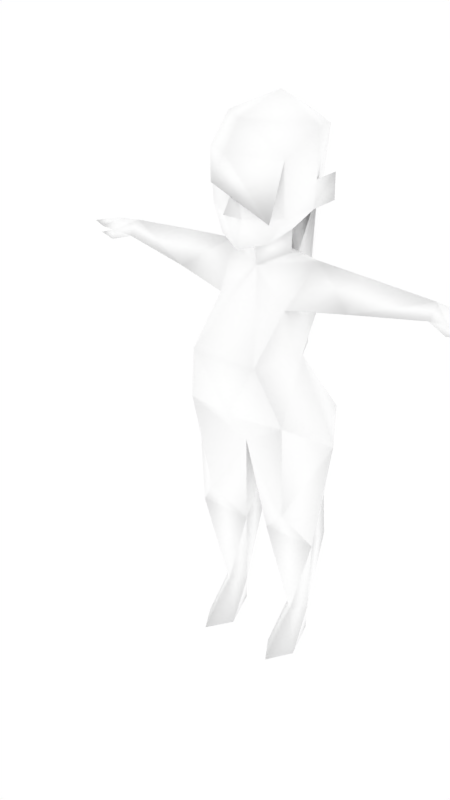 # Source: femalenpc13.blend  (saved by Blender 2.68.0; exported with 4.5.12 LTS)
import bpy
from mathutils import Matrix  # noqa: F401  (used for matrix-valued properties, if any)

bpy.ops.wm.read_factory_settings(use_empty=True)
scene = bpy.context.scene
scene.name = 'Scene'

# ---- collections
col_collection_1 = bpy.data.collections.new('Collection 1'); scene.collection.children.link(col_collection_1)
col_collection_2 = bpy.data.collections.new('Collection 2'); scene.collection.children.link(col_collection_2)
col_collection_2.hide_render = True
col_collection_2.hide_viewport = True

# ---- materials (node trees are filled in below, after node groups)
mat_npcs = bpy.data.materials.new('npcs')
mat_npcs.alpha_threshold = 0.0
mat_npcs.use_transparent_shadow = False
mat_npcs.diffuse_color = (1.0, 1.0, 1.0, 1.0)
mat_npcs.roughness = 0.5
mat_npcs.line_color = (0.0, 0.0, 0.0, 1.0)

# ---- material node trees

# ---- world
world_world = bpy.data.worlds.new('World'); scene.world = world_world
world_world.color = (1.0, 1.0, 1.0)
world_world.use_sun_shadow = False
world_world.sun_shadow_jitter_overblur = 0.0
world_world.cycles.sampling_method = 'MANUAL'
world_world.cycles.sample_map_resolution = 256

# ---- meshes
me_simplerrig = bpy.data.meshes.new('simplerrig')
me_simplerrig.from_pydata([(-0.07776, 0.02793, 1.467), (-0.1328, -0.09343, 1.701), (-0.1294, -0.08266, 1.534), (-0.07156, 0.0343, 1.391), (-0.03117, -0.1508, 1.531), (-0.1492, 0.02969, 1.54), (-0.1335, 0.1861, 0.6499), (-0.1346, 0.1106, 1.249), (-0.1218, -0.06032, 1.249), (-0.1195, 0.2445, 0.8147), (-0.2728, 0.004632, 0.8147), (-0.1528, -0.006263, 1.1), (-0.1166, -0.1952, 1.108), (-0.1783, -0.1347, 0.9032), (-0.04216, -0.02201, 0.4437), (-0.1335, 0.1726, 0.5092), (-0.2271, -0.02201, 0.4437), (-0.145, -0.0781, 0.5529), (-0.09183, 0.04657, 0.1334), (-0.1335, 0.09414, 0.1334), (-0.172, 0.04657, 0.1334), (-0.1335, -0.002138, 0.1334), (-0.1335, 0.09731, 0.0), (-0.1335, -0.1334, 0.0), (-0.07761, -0.04676, 0.0), (-0.1861, -0.04676, 0.0), (-0.3188, 0.03623, 1.379), (-0.3742, 0.1171, 1.318), (-0.3188, -0.02012, 1.276), (-0.1594, 0.04594, 1.384), (-0.5615, 0.04042, 1.36), (-0.5615, 0.07697, 1.314), (-0.5615, 0.003631, 1.314), (-0.3188, 0.1298, 1.316), (-0.6305, 0.04071, 1.352), (-0.6305, 0.09163, 1.322), (-0.6305, -0.007817, 1.322), (-0.684, 0.03312, 1.342), (-0.684, 0.07902, 1.324), (-0.684, -0.0029, 1.324), (-0.7437, 0.02361, 1.325), (-0.6283, -0.01517, 1.293), (-0.6866, -0.006353, 1.304), (-0.617, 0.01562, 1.303), (-0.08568, -0.09591, 1.454), (-0.1335, 0.1863, 0.3511), (-0.1554, 0.02969, 1.628), (-0.1265, 0.07718, 1.577), (-0.16, 0.0225, 1.781), (-0.09679, 0.1735, 1.753), (-0.1758, 0.09341, 1.558), (-0.1841, 0.08053, 1.645), (-0.05154, 0.1613, 1.256), (-0.04552, 0.1723, 1.047), (0.07776, 0.02793, 1.467), (0.1328, -0.09343, 1.701), (0.1294, -0.08266, 1.534), (0.07156, 0.0343, 1.391), (0.03117, -0.1508, 1.531), (0.1492, 0.02969, 1.54), (0.1335, 0.1861, 0.6499), (0.1346, 0.1106, 1.249), (0.1218, -0.06032, 1.249), (0.1195, 0.2445, 0.8147), (0.2728, 0.004632, 0.8147), (0.1528, -0.006263, 1.1), (0.1166, -0.1952, 1.108), (0.1783, -0.1347, 0.9032), (0.04216, -0.02201, 0.4437), (0.1335, 0.1726, 0.5092), (0.2271, -0.02201, 0.4437), (0.145, -0.0781, 0.5529), (0.09183, 0.04657, 0.1334), (0.1335, 0.09414, 0.1334), (0.172, 0.04657, 0.1334), (0.1335, -0.002138, 0.1334), (0.1335, 0.09731, 0.0), (0.1335, -0.1334, 0.0), (0.07761, -0.04676, 0.0), (0.1861, -0.04676, 0.0), (0.3188, 0.03623, 1.379), (0.3742, 0.1171, 1.318), (0.3188, -0.02012, 1.276), (0.1594, 0.04594, 1.384), (0.5615, 0.04042, 1.36), (0.5615, 0.07697, 1.314), (0.5615, 0.003631, 1.314), (0.3188, 0.1298, 1.316), (0.6305, 0.04071, 1.352), (0.6305, 0.09163, 1.322), (0.6305, -0.007817, 1.322), (0.684, 0.03312, 1.342), (0.684, 0.07902, 1.324), (0.684, -0.0029, 1.324), (0.7437, 0.02361, 1.325), (0.6283, -0.01517, 1.293), (0.6866, -0.006353, 1.304), (0.617, 0.01562, 1.303), (0.08568, -0.09591, 1.454), (0.1335, 0.1863, 0.3511), (0.1554, 0.02969, 1.628), (0.1265, 0.07718, 1.577), (0.16, 0.0225, 1.781), (0.09679, 0.1735, 1.753), (0.1758, 0.09341, 1.558), (0.1841, 0.08053, 1.645), (0.0, 0.1013, 1.1), (0.0, 0.1076, 1.479), (0.0, -0.1338, 1.429), (0.0, -0.1513, 1.725), (0.0, -0.04748, 1.42), (0.0, -0.1946, 1.548), (0.0, 0.1009, 1.383), (0.0, -0.04006, 1.355), (0.0, -0.1413, 1.632), (0.0, 0.09527, 0.7409), (0.0, -0.08073, 0.7824), (0.0, -0.1697, 0.9032), (0.0, -0.1245, 1.807), (0.0, 0.06234, 1.855), (0.0, 0.2072, 1.778), (0.0, -0.1878, 1.718), (0.05154, 0.1613, 1.256), (0.0, 0.1248, 1.256), (0.0, 0.2013, 1.256), (0.04552, 0.1723, 1.047), (0.0, 0.1409, 1.047), (0.0, 0.197, 1.047), (0.0, 0.1877, 0.9473), (0.1253, -0.1471, 1.531), (-0.06148, -0.1749, 1.626)], [], [(0, 44, 5), (2, 44, 4), (114, 4, 111), (4, 114, 2), (2, 114, 1), (114, 109, 1), (110, 108, 0), (6, 15, 10), (110, 0, 113), (112, 3, 107), (0, 3, 113), (116, 14, 115), (26, 33, 27), (106, 9, 11), (7, 106, 11), (8, 7, 11), (11, 12, 8), (6, 115, 15), (13, 10, 17), (23, 21, 25), (45, 20, 16), (19, 18, 22), (17, 116, 13), (10, 16, 17), (9, 115, 6), (6, 10, 9), (18, 21, 24), (29, 33, 26), (7, 33, 29), (28, 8, 29), (26, 28, 29), (26, 27, 30), (35, 31, 36), (27, 31, 30), (32, 30, 36), (34, 35, 38), (30, 31, 35), (35, 36, 38), (36, 34, 39), (38, 39, 40), (39, 37, 40), (37, 38, 40), (31, 43, 36), (32, 36, 41), (43, 41, 42), (36, 43, 42), (41, 36, 42), (37, 34, 38), (34, 30, 35), (34, 37, 39), (36, 39, 38), (21, 23, 24), (21, 20, 25), (3, 112, 29), (8, 113, 29), (112, 7, 29), (113, 3, 29), (32, 43, 31), (43, 32, 41), (44, 2, 5), (11, 10, 13), (19, 20, 45), (45, 15, 14), (18, 19, 45), (24, 23, 25), (14, 21, 18), (21, 16, 20), (9, 10, 11), (3, 0, 107), (15, 16, 10), (21, 14, 16), (14, 116, 17), (15, 45, 16), (18, 45, 14), (14, 17, 16), (30, 34, 36), (14, 15, 115), (108, 44, 0), (20, 19, 22), (11, 13, 12), (13, 117, 12), (116, 117, 13), (112, 106, 7), (44, 108, 4), (5, 2, 46), (5, 47, 0), (47, 107, 0), (107, 47, 123), (1, 48, 46), (48, 1, 118), (48, 118, 119), (48, 119, 49), (47, 46, 49), (47, 49, 52), (119, 120, 49), (46, 48, 49), (2, 1, 46), (118, 1, 121), (5, 46, 51), (47, 50, 51), (47, 5, 50), (46, 47, 51), (50, 5, 51), (32, 28, 30), (28, 26, 30), (7, 8, 28), (28, 33, 7), (31, 27, 28), (32, 31, 28), (33, 28, 27), (12, 113, 8), (22, 24, 25), (22, 25, 20), (22, 18, 24), (123, 52, 126), (52, 124, 127), (126, 53, 128), (53, 127, 128), (47, 52, 123), (53, 52, 127), (52, 53, 126), (49, 124, 52), (49, 120, 124), (54, 59, 98), (56, 58, 98), (114, 111, 58), (58, 56, 114), (56, 55, 114), (114, 55, 109), (110, 54, 108), (60, 64, 69), (110, 113, 54), (112, 107, 57), (54, 113, 57), (116, 115, 68), (80, 81, 87), (106, 65, 63), (61, 65, 106), (62, 65, 61), (65, 62, 66), (60, 69, 115), (67, 71, 64), (77, 79, 75), (99, 70, 74), (73, 76, 72), (71, 67, 116), (64, 71, 70), (63, 60, 115), (60, 63, 64), (72, 78, 75), (83, 80, 87), (61, 83, 87), (82, 83, 62), (80, 83, 82), (80, 84, 81), (89, 90, 85), (81, 84, 85), (86, 90, 84), (88, 92, 89), (84, 89, 85), (89, 92, 90), (90, 93, 88), (92, 94, 93), (93, 94, 91), (91, 94, 92), (85, 90, 97), (86, 95, 90), (97, 96, 95), (90, 96, 97), (95, 96, 90), (91, 92, 88), (88, 89, 84), (88, 93, 91), (90, 92, 93), (75, 78, 77), (75, 79, 74), (57, 83, 112), (62, 83, 113), (112, 83, 61), (113, 83, 57), (86, 85, 97), (97, 95, 86), (98, 59, 56), (65, 67, 64), (73, 99, 74), (99, 68, 69), (72, 99, 73), (78, 79, 77), (68, 72, 75), (75, 74, 70), (63, 65, 64), (57, 107, 54), (69, 64, 70), (75, 70, 68), (68, 71, 116), (69, 70, 99), (72, 68, 99), (68, 70, 71), (84, 90, 88), (68, 115, 69), (108, 54, 98), (74, 76, 73), (65, 66, 67), (67, 66, 117), (116, 67, 117), (112, 61, 106), (98, 58, 108), (59, 100, 56), (59, 54, 101), (101, 54, 107), (107, 123, 101), (55, 100, 102), (102, 118, 55), (102, 119, 118), (102, 103, 119), (101, 103, 100), (101, 122, 103), (119, 103, 120), (100, 103, 102), (56, 100, 55), (118, 121, 55), (59, 105, 100), (101, 105, 104), (101, 104, 59), (100, 105, 101), (104, 105, 59), (86, 84, 82), (82, 84, 80), (61, 82, 62), (82, 61, 87), (85, 82, 81), (86, 82, 85), (87, 81, 82), (66, 62, 113), (76, 79, 78), (76, 74, 79), (76, 78, 72), (123, 126, 122), (122, 127, 124), (126, 128, 125), (125, 128, 127), (101, 123, 122), (125, 127, 122), (122, 126, 125), (103, 122, 124), (103, 124, 120), (117, 66, 12), (66, 113, 12), (63, 9, 106), (63, 115, 9), (109, 129, 130), (129, 121, 130), (1, 109, 130), (55, 121, 129), (121, 1, 130), (109, 55, 129), (4, 58, 111), (108, 58, 4)])
me_simplerrig.polygons.foreach_set('use_smooth', [True] * 258)
_uv = me_simplerrig.uv_layers.new(name='UVMap')
_uv.uv.foreach_set('vector', [0.07007, 0.4656, 0.08179, 0.4646, 0.07104, 0.4744, 0.0007324, 0.4736, 0.006836, 0.4624, 0.01611, 0.4736, 0.02051, 0.4861, 0.01611, 0.4736, 0.02051, 0.4763, 0.01611, 0.4736, 0.02051, 0.4861, 0.0007324, 0.4736, 0.0007324, 0.4736, 0.02051, 0.4861, 0.0009766, 0.4956, 0.02051, 0.4861, 0.02051, 0.4993, 0.0009766, 0.4956, 0.07593, 0.4563, 0.08374, 0.4548, 0.07007, 0.4656, 0.03149, 0.4163, 0.02881, 0.4031, 0.02222, 0.426, 0.01611, 0.4443, 0.009033, 0.4495, 0.01514, 0.4395, 0.0009766, 0.4434, 0.008301, 0.4434, 0.0009766, 0.4504, 0.009033, 0.4495, 0.008301, 0.4434, 0.01514, 0.4395, 0.05371, 0.4241, 0.03857, 0.3945, 0.04199, 0.418, 0.103, 0.4817, 0.103, 0.49, 0.1079, 0.49, 0.1038, 0.396, 0.1099, 0.3757, 0.1167, 0.396, 0.1111, 0.4053, 0.1038, 0.396, 0.1167, 0.396, 0.1218, 0.4053, 0.1111, 0.4053, 0.1167, 0.396, 0.04761, 0.396, 0.05298, 0.396, 0.05225, 0.4053, 0.03149, 0.4163, 0.04199, 0.418, 0.02881, 0.4031, 0.01245, 0.4363, 0.02222, 0.426, 0.0127, 0.4038, 0.09644, 0.4299, 0.09644, 0.4409, 0.09155, 0.4333, 0.02734, 0.3887, 0.01636, 0.3757, 0.01758, 0.3945, 0.1011, 0.4451, 0.09888, 0.4424, 0.1082, 0.4409, 0.0127, 0.4038, 0.002197, 0.4243, 0.01245, 0.4363, 0.02222, 0.426, 0.01758, 0.3945, 0.0127, 0.4038, 0.03345, 0.426, 0.04199, 0.418, 0.03149, 0.4163, 0.03149, 0.4163, 0.02222, 0.426, 0.03345, 0.426, 0.09888, 0.4424, 0.09644, 0.4409, 0.1013, 0.4333, 0.08667, 0.4817, 0.103, 0.49, 0.103, 0.4817, 0.08301, 0.49, 0.103, 0.49, 0.08667, 0.4817, 0.103, 0.4722, 0.08374, 0.4722, 0.08667, 0.4817, 0.103, 0.4817, 0.103, 0.4722, 0.08667, 0.4817, 0.103, 0.4817, 0.1079, 0.49, 0.1243, 0.4817, 0.1006, 0.4595, 0.1064, 0.4624, 0.09839, 0.467, 0.1079, 0.49, 0.1243, 0.49, 0.1243, 0.4817, 0.1062, 0.4492, 0.1064, 0.4536, 0.09985, 0.4492, 0.09985, 0.4539, 0.09985, 0.4587, 0.09473, 0.4573, 0.1064, 0.4536, 0.1064, 0.4587, 0.09985, 0.4587, 0.1006, 0.4595, 0.09839, 0.467, 0.09546, 0.459, 0.09985, 0.4492, 0.09985, 0.4539, 0.09521, 0.45, 0.09546, 0.459, 0.09375, 0.4653, 0.08887, 0.4617, 0.09521, 0.45, 0.09521, 0.4536, 0.0896, 0.4524, 0.09521, 0.4536, 0.09473, 0.4573, 0.0896, 0.4524, 0.1064, 0.4624, 0.1011, 0.4675, 0.09839, 0.467, 0.1062, 0.4492, 0.09985, 0.4492, 0.09985, 0.447, 0.1011, 0.4675, 0.1006, 0.47, 0.09595, 0.4712, 0.09839, 0.467, 0.1011, 0.4675, 0.09595, 0.4712, 0.09985, 0.447, 0.09985, 0.4492, 0.09473, 0.4478, 0.09521, 0.4536, 0.09985, 0.4539, 0.09473, 0.4573, 0.09985, 0.4539, 0.1064, 0.4536, 0.09985, 0.4587, 0.09985, 0.4539, 0.09521, 0.4536, 0.09521, 0.45, 0.09839, 0.467, 0.09375, 0.4653, 0.09546, 0.459, 0.09644, 0.4409, 0.09644, 0.4299, 0.1013, 0.4333, 0.09644, 0.4409, 0.09375, 0.4424, 0.09155, 0.4333, 0.1072, 0.4167, 0.1038, 0.4138, 0.1121, 0.4146, 0.05225, 0.4053, 0.0603, 0.4119, 0.0498, 0.4146, 0.1038, 0.4138, 0.1111, 0.4053, 0.1121, 0.4146, 0.0603, 0.4119, 0.05542, 0.416, 0.0498, 0.4146, 0.1064, 0.4675, 0.1011, 0.4675, 0.1064, 0.4624, 0.1011, 0.4675, 0.1064, 0.4675, 0.1006, 0.47, 0.08179, 0.4646, 0.08228, 0.4739, 0.07104, 0.4744, 0.04761, 0.396, 0.03711, 0.3757, 0.0498, 0.3818, 0.02637, 0.3757, 0.01636, 0.3757, 0.02734, 0.3887, 0.02734, 0.3887, 0.02881, 0.4031, 0.03857, 0.3945, 0.03613, 0.3757, 0.02637, 0.3757, 0.02734, 0.3887, 0.1121, 0.4358, 0.1091, 0.4307, 0.1152, 0.4304, 0.007568, 0.3945, 0.01245, 0.3757, 0.008545, 0.3757, 0.01245, 0.3757, 0.01758, 0.3945, 0.01636, 0.3757, 0.1099, 0.3757, 0.1245, 0.3757, 0.1167, 0.396, 0.008301, 0.4434, 0.009033, 0.4495, 0.0009766, 0.4504, 0.02881, 0.4031, 0.01758, 0.3945, 0.02222, 0.426, 0.01245, 0.3757, 0.007568, 0.3945, 0.01758, 0.3945, 0.007568, 0.3945, 0.002197, 0.4243, 0.0127, 0.4038, 0.02881, 0.4031, 0.02734, 0.3887, 0.01758, 0.3945, 0.03613, 0.3757, 0.02734, 0.3887, 0.03857, 0.3945, 0.007568, 0.3945, 0.0127, 0.4038, 0.01758, 0.3945, 0.1064, 0.4536, 0.09985, 0.4539, 0.09985, 0.4492, 0.03857, 0.3945, 0.02881, 0.4031, 0.04199, 0.418, 0.08374, 0.4548, 0.08179, 0.4646, 0.07007, 0.4656, 0.09375, 0.4424, 0.0918, 0.4451, 0.08472, 0.4409, 0.04761, 0.396, 0.0498, 0.3818, 0.05298, 0.396, 0.0498, 0.3818, 0.06104, 0.3818, 0.05298, 0.396, 0.002197, 0.4243, 0.0007324, 0.4363, 0.01245, 0.4363, 0.1038, 0.4138, 0.1038, 0.396, 0.1111, 0.4053, 0.006836, 0.4624, 0.02051, 0.4592, 0.01611, 0.4736, 0.07104, 0.4744, 0.08228, 0.4739, 0.07202, 0.4802, 0.01221, 0.4553, 0.008789, 0.4587, 0.009033, 0.4495, 0.008789, 0.4587, 0.0009766, 0.4504, 0.009033, 0.4495, 0.05737, 0.4626, 0.06885, 0.4729, 0.05664, 0.4368, 0.073, 0.4827, 0.06177, 0.4868, 0.06323, 0.4724, 0.06177, 0.4868, 0.073, 0.4827, 0.07397, 0.499, 0.06177, 0.4868, 0.07397, 0.499, 0.05298, 0.4968, 0.06177, 0.4868, 0.05298, 0.4968, 0.04932, 0.4814, 0.05835, 0.467, 0.06323, 0.4724, 0.04932, 0.4814, 0.05835, 0.467, 0.04932, 0.4814, 0.04785, 0.4368, 0.05298, 0.4968, 0.0415, 0.4854, 0.04932, 0.4814, 0.06323, 0.4724, 0.06177, 0.4868, 0.04932, 0.4814, 0.08228, 0.4739, 0.08374, 0.4851, 0.07202, 0.4802, 0.07397, 0.499, 0.073, 0.4827, 0.08252, 0.4951, 0.1199, 0.4414, 0.1194, 0.4478, 0.115, 0.4487, 0.1101, 0.4434, 0.114, 0.4419, 0.115, 0.4487, 0.1101, 0.4434, 0.1101, 0.4375, 0.114, 0.4419, 0.1096, 0.4497, 0.1101, 0.4434, 0.115, 0.4487, 0.114, 0.4419, 0.1199, 0.4414, 0.115, 0.4487, 0.1243, 0.4722, 0.103, 0.4722, 0.1243, 0.4817, 0.103, 0.4722, 0.103, 0.4817, 0.1243, 0.4817, 0.08301, 0.49, 0.08374, 0.4993, 0.103, 0.4993, 0.103, 0.4993, 0.103, 0.49, 0.08301, 0.49, 0.1243, 0.49, 0.1079, 0.49, 0.103, 0.4993, 0.1243, 0.4993, 0.1243, 0.49, 0.103, 0.4993, 0.103, 0.49, 0.103, 0.4993, 0.1079, 0.49, 0.05298, 0.396, 0.0603, 0.4119, 0.05225, 0.4053, 0.1187, 0.4358, 0.1121, 0.4358, 0.1152, 0.4304, 0.08472, 0.4409, 0.09155, 0.4333, 0.09375, 0.4424, 0.1082, 0.4409, 0.09888, 0.4424, 0.1013, 0.4333, 0.06812, 0.4541, 0.07422, 0.4541, 0.06812, 0.4319, 0.07422, 0.4541, 0.06812, 0.4541, 0.06812, 0.4319, 0.08545, 0.4529, 0.07642, 0.4529, 0.08105, 0.4353, 0.07642, 0.4529, 0.08545, 0.4529, 0.08105, 0.4353, 0.06885, 0.4729, 0.06299, 0.4368, 0.05664, 0.4368, 0.07422, 0.4319, 0.07422, 0.4541, 0.06812, 0.4319, 0.07422, 0.4541, 0.07422, 0.4319, 0.06812, 0.4319, 0.04932, 0.4814, 0.0415, 0.4368, 0.04785, 0.4368, 0.04932, 0.4814, 0.0415, 0.4854, 0.0415, 0.4368, 0.07007, 0.4656, 0.07104, 0.4744, 0.08179, 0.4646, 0.04028, 0.4736, 0.0249, 0.4736, 0.03394, 0.4624, 0.02051, 0.4861, 0.02051, 0.4763, 0.0249, 0.4736, 0.0249, 0.4736, 0.04028, 0.4736, 0.02051, 0.4861, 0.04028, 0.4736, 0.04004, 0.4956, 0.02051, 0.4861, 0.02051, 0.4861, 0.04004, 0.4956, 0.02051, 0.4993, 0.07593, 0.4563, 0.07007, 0.4656, 0.08374, 0.4548, 0.03149, 0.4163, 0.02222, 0.426, 0.02881, 0.4031, 0.01611, 0.4443, 0.01514, 0.4395, 0.009033, 0.4495, 0.0009766, 0.4434, 0.0009766, 0.4504, 0.008301, 0.4434, 0.009033, 0.4495, 0.01514, 0.4395, 0.008301, 0.4434, 0.05371, 0.4241, 0.04199, 0.418, 0.03857, 0.3945, 0.103, 0.4817, 0.1079, 0.49, 0.103, 0.49, 0.1038, 0.396, 0.09106, 0.396, 0.09839, 0.3757, 0.09692, 0.4053, 0.09106, 0.396, 0.1038, 0.396, 0.08594, 0.4053, 0.09106, 0.396, 0.09692, 0.4053, 0.07251, 0.396, 0.06812, 0.4053, 0.06763, 0.396, 0.03149, 0.4163, 0.02881, 0.4031, 0.04199, 0.418, 0.01245, 0.4363, 0.0127, 0.4038, 0.02222, 0.426, 0.09644, 0.4299, 0.09155, 0.4333, 0.09644, 0.4409, 0.02734, 0.3887, 0.01758, 0.3945, 0.01636, 0.3757, 0.1011, 0.4451, 0.1082, 0.4409, 0.09888, 0.4424, 0.0127, 0.4038, 0.01245, 0.4363, 0.002197, 0.4243, 0.02222, 0.426, 0.0127, 0.4038, 0.01758, 0.3945, 0.03345, 0.426, 0.03149, 0.4163, 0.04199, 0.418, 0.03149, 0.4163, 0.03345, 0.426, 0.02222, 0.426, 0.09888, 0.4424, 0.1013, 0.4333, 0.09644, 0.4409, 0.08667, 0.4817, 0.103, 0.4817, 0.103, 0.49, 0.08301, 0.49, 0.08667, 0.4817, 0.103, 0.49, 0.103, 0.4722, 0.08667, 0.4817, 0.08374, 0.4722, 0.103, 0.4817, 0.08667, 0.4817, 0.103, 0.4722, 0.103, 0.4817, 0.1243, 0.4817, 0.1079, 0.49, 0.1006, 0.4595, 0.09839, 0.467, 0.1064, 0.4624, 0.1079, 0.49, 0.1243, 0.4817, 0.1243, 0.49, 0.1062, 0.4492, 0.09985, 0.4492, 0.1064, 0.4536, 0.09985, 0.4539, 0.09473, 0.4573, 0.09985, 0.4587, 0.1064, 0.4536, 0.09985, 0.4587, 0.1064, 0.4587, 0.1006, 0.4595, 0.09546, 0.459, 0.09839, 0.467, 0.09985, 0.4492, 0.09521, 0.45, 0.09985, 0.4539, 0.09546, 0.459, 0.08887, 0.4617, 0.09375, 0.4653, 0.09521, 0.45, 0.0896, 0.4524, 0.09521, 0.4536, 0.09521, 0.4536, 0.0896, 0.4524, 0.09473, 0.4573, 0.1064, 0.4624, 0.09839, 0.467, 0.1011, 0.4675, 0.1062, 0.4492, 0.09985, 0.447, 0.09985, 0.4492, 0.1011, 0.4675, 0.09595, 0.4712, 0.1006, 0.47, 0.09839, 0.467, 0.09595, 0.4712, 0.1011, 0.4675, 0.09985, 0.447, 0.09473, 0.4478, 0.09985, 0.4492, 0.09521, 0.4536, 0.09473, 0.4573, 0.09985, 0.4539, 0.09985, 0.4539, 0.09985, 0.4587, 0.1064, 0.4536, 0.09985, 0.4539, 0.09521, 0.45, 0.09521, 0.4536, 0.09839, 0.467, 0.09546, 0.459, 0.09375, 0.4653, 0.09644, 0.4409, 0.1013, 0.4333, 0.09644, 0.4299, 0.09644, 0.4409, 0.09155, 0.4333, 0.09375, 0.4424, 0.1003, 0.4167, 0.0957, 0.4146, 0.1038, 0.4138, 0.06812, 0.4053, 0.07031, 0.4146, 0.0603, 0.4119, 0.1038, 0.4138, 0.0957, 0.4146, 0.09692, 0.4053, 0.0603, 0.4119, 0.07031, 0.4146, 0.0647, 0.416, 0.1064, 0.4675, 0.1064, 0.4624, 0.1011, 0.4675, 0.1011, 0.4675, 0.1006, 0.47, 0.1064, 0.4675, 0.08179, 0.4646, 0.07104, 0.4744, 0.08228, 0.4739, 0.07251, 0.396, 0.07178, 0.3818, 0.08276, 0.3757, 0.02637, 0.3757, 0.02734, 0.3887, 0.01636, 0.3757, 0.02734, 0.3887, 0.03857, 0.3945, 0.02881, 0.4031, 0.03613, 0.3757, 0.02734, 0.3887, 0.02637, 0.3757, 0.1121, 0.4358, 0.1152, 0.4304, 0.1091, 0.4307, 0.007568, 0.3945, 0.008545, 0.3757, 0.01245, 0.3757, 0.01245, 0.3757, 0.01636, 0.3757, 0.01758, 0.3945, 0.09839, 0.3757, 0.09106, 0.396, 0.08325, 0.3757, 0.008301, 0.4434, 0.0009766, 0.4504, 0.009033, 0.4495, 0.02881, 0.4031, 0.02222, 0.426, 0.01758, 0.3945, 0.01245, 0.3757, 0.01758, 0.3945, 0.007568, 0.3945, 0.007568, 0.3945, 0.0127, 0.4038, 0.002197, 0.4243, 0.02881, 0.4031, 0.01758, 0.3945, 0.02734, 0.3887, 0.03613, 0.3757, 0.03857, 0.3945, 0.02734, 0.3887, 0.007568, 0.3945, 0.01758, 0.3945, 0.0127, 0.4038, 0.1064, 0.4536, 0.09985, 0.4492, 0.09985, 0.4539, 0.03857, 0.3945, 0.04199, 0.418, 0.02881, 0.4031, 0.08374, 0.4548, 0.07007, 0.4656, 0.08179, 0.4646, 0.09375, 0.4424, 0.08472, 0.4409, 0.0918, 0.4451, 0.07251, 0.396, 0.06763, 0.396, 0.07178, 0.3818, 0.07178, 0.3818, 0.06763, 0.396, 0.06104, 0.3818, 0.002197, 0.4243, 0.01245, 0.4363, 0.0007324, 0.4363, 0.1038, 0.4138, 0.09692, 0.4053, 0.1038, 0.396, 0.03394, 0.4624, 0.0249, 0.4736, 0.02051, 0.4592, 0.07104, 0.4744, 0.07202, 0.4802, 0.08228, 0.4739, 0.01221, 0.4553, 0.009033, 0.4495, 0.008789, 0.4587, 0.008789, 0.4587, 0.009033, 0.4495, 0.0009766, 0.4504, 0.05737, 0.4626, 0.05664, 0.4368, 0.06885, 0.4729, 0.073, 0.4827, 0.06323, 0.4724, 0.06177, 0.4868, 0.06177, 0.4868, 0.07397, 0.499, 0.073, 0.4827, 0.06177, 0.4868, 0.05298, 0.4968, 0.07397, 0.499, 0.06177, 0.4868, 0.04932, 0.4814, 0.05298, 0.4968, 0.05835, 0.467, 0.04932, 0.4814, 0.06323, 0.4724, 0.05835, 0.467, 0.04785, 0.4368, 0.04932, 0.4814, 0.05298, 0.4968, 0.04932, 0.4814, 0.0415, 0.4854, 0.06323, 0.4724, 0.04932, 0.4814, 0.06177, 0.4868, 0.08228, 0.4739, 0.07202, 0.4802, 0.08374, 0.4851, 0.07397, 0.499, 0.08252, 0.4951, 0.073, 0.4827, 0.1199, 0.4414, 0.115, 0.4487, 0.1194, 0.4478, 0.1101, 0.4434, 0.115, 0.4487, 0.114, 0.4419, 0.1101, 0.4434, 0.114, 0.4419, 0.1101, 0.4375, 0.1096, 0.4497, 0.115, 0.4487, 0.1101, 0.4434, 0.114, 0.4419, 0.115, 0.4487, 0.1199, 0.4414, 0.1243, 0.4722, 0.1243, 0.4817, 0.103, 0.4722, 0.103, 0.4722, 0.1243, 0.4817, 0.103, 0.4817, 0.08301, 0.49, 0.103, 0.4993, 0.08374, 0.4993, 0.103, 0.4993, 0.08301, 0.49, 0.103, 0.49, 0.1243, 0.49, 0.103, 0.4993, 0.1079, 0.49, 0.1243, 0.4993, 0.103, 0.4993, 0.1243, 0.49, 0.103, 0.49, 0.1079, 0.49, 0.103, 0.4993, 0.06763, 0.396, 0.06812, 0.4053, 0.0603, 0.4119, 0.1187, 0.4358, 0.1152, 0.4304, 0.1121, 0.4358, 0.08472, 0.4409, 0.09375, 0.4424, 0.09155, 0.4333, 0.1082, 0.4409, 0.1013, 0.4333, 0.09888, 0.4424, 0.06812, 0.4541, 0.06812, 0.4319, 0.07422, 0.4541, 0.07422, 0.4541, 0.06812, 0.4319, 0.06812, 0.4541, 0.08545, 0.4529, 0.08105, 0.4353, 0.07642, 0.4529, 0.07642, 0.4529, 0.08105, 0.4353, 0.08545, 0.4529, 0.06885, 0.4729, 0.05664, 0.4368, 0.06299, 0.4368, 0.07422, 0.4319, 0.06812, 0.4319, 0.07422, 0.4541, 0.07422, 0.4541, 0.06812, 0.4319, 0.07422, 0.4319, 0.04932, 0.4814, 0.04785, 0.4368, 0.0415, 0.4368, 0.04932, 0.4814, 0.0415, 0.4368, 0.0415, 0.4854, 0.06104, 0.3818, 0.06763, 0.396, 0.05298, 0.396, 0.06763, 0.396, 0.0603, 0.4119, 0.05298, 0.396, 0.09839, 0.3757, 0.1099, 0.3757, 0.1038, 0.396, 0.03345, 0.426, 0.04199, 0.418, 0.05127, 0.426, 0.02808, 0.4402, 0.03833, 0.4275, 0.02441, 0.4326, 0.04004, 0.4424, 0.02588, 0.4563, 0.02246, 0.4473, 0.01782, 0.439, 0.02808, 0.4402, 0.02441, 0.4326, 0.04004, 0.458, 0.02588, 0.4563, 0.04004, 0.4424, 0.02588, 0.4563, 0.01245, 0.4524, 0.02246, 0.4473, 0.02808, 0.4402, 0.03833, 0.4402, 0.03833, 0.4275, 0.01611, 0.4736, 0.0249, 0.4736, 0.02051, 0.4763, 0.02051, 0.4592, 0.0249, 0.4736, 0.01611, 0.4736])
_ca = me_simplerrig.color_attributes.new('Col', 'BYTE_COLOR', 'CORNER')
_ca.data.foreach_set('color', [1.0, 1.0, 1.0, 1.0, 1.0, 1.0, 1.0, 1.0, 1.0, 1.0, 1.0, 1.0, 1.0, 1.0, 1.0, 1.0, 1.0, 1.0, 1.0, 1.0, 1.0, 1.0, 1.0, 1.0, 1.0, 1.0, 1.0, 1.0, 1.0, 1.0, 1.0, 1.0, 1.0, 1.0, 1.0, 1.0, 1.0, 1.0, 1.0, 1.0, 1.0, 1.0, 1.0, 1.0, 1.0, 1.0, 1.0, 1.0, 1.0, 1.0, 1.0, 1.0, 1.0, 1.0, 1.0, 1.0, 1.0, 1.0, 1.0, 1.0, 1.0, 1.0, 1.0, 1.0, 1.0, 1.0, 1.0, 1.0, 1.0, 1.0, 1.0, 1.0, 1.0, 1.0, 1.0, 1.0, 1.0, 1.0, 1.0, 1.0, 1.0, 1.0, 1.0, 1.0, 1.0, 1.0, 1.0, 1.0, 1.0, 1.0, 1.0, 1.0, 1.0, 1.0, 1.0, 1.0, 1.0, 1.0, 1.0, 1.0, 1.0, 1.0, 1.0, 1.0, 1.0, 1.0, 1.0, 1.0, 1.0, 1.0, 1.0, 1.0, 1.0, 1.0, 1.0, 1.0, 1.0, 1.0, 1.0, 1.0, 1.0, 1.0, 1.0, 1.0, 1.0, 1.0, 1.0, 1.0, 1.0, 1.0, 1.0, 1.0, 1.0, 1.0, 1.0, 1.0, 1.0, 1.0, 1.0, 1.0, 1.0, 1.0, 1.0, 1.0, 1.0, 1.0, 1.0, 1.0, 1.0, 1.0, 1.0, 1.0, 1.0, 1.0, 1.0, 1.0, 1.0, 1.0, 1.0, 1.0, 1.0, 1.0, 1.0, 1.0, 1.0, 1.0, 1.0, 1.0, 1.0, 1.0, 1.0, 1.0, 1.0, 1.0, 1.0, 1.0, 1.0, 1.0, 1.0, 1.0, 1.0, 1.0, 1.0, 1.0, 1.0, 1.0, 1.0, 1.0, 1.0, 1.0, 1.0, 1.0, 1.0, 1.0, 1.0, 1.0, 1.0, 1.0, 1.0, 1.0, 1.0, 1.0, 1.0, 1.0, 1.0, 1.0, 1.0, 1.0, 1.0, 1.0, 1.0, 1.0, 1.0, 1.0, 1.0, 1.0, 1.0, 1.0, 1.0, 1.0, 1.0, 1.0, 1.0, 1.0, 1.0, 1.0, 1.0, 1.0, 1.0, 1.0, 1.0, 1.0, 1.0, 1.0, 1.0, 1.0, 1.0, 1.0, 1.0, 1.0, 1.0, 1.0, 1.0, 1.0, 1.0, 1.0, 1.0, 1.0, 1.0, 1.0, 1.0, 1.0, 1.0, 1.0, 1.0, 1.0, 1.0, 1.0, 1.0, 1.0, 1.0, 1.0, 1.0, 1.0, 1.0, 1.0, 1.0, 1.0, 1.0, 1.0, 1.0, 1.0, 1.0, 1.0, 1.0, 1.0, 1.0, 1.0, 1.0, 1.0, 1.0, 1.0, 1.0, 1.0, 1.0, 1.0, 1.0, 1.0, 1.0, 1.0, 1.0, 1.0, 1.0, 1.0, 1.0, 1.0, 1.0, 1.0, 1.0, 1.0, 1.0, 1.0, 1.0, 1.0, 1.0, 1.0, 1.0, 1.0, 1.0, 1.0, 1.0, 1.0, 1.0, 1.0, 1.0, 1.0, 1.0, 1.0, 1.0, 1.0, 1.0, 1.0, 1.0, 1.0, 1.0, 1.0, 1.0, 1.0, 1.0, 1.0, 1.0, 1.0, 1.0, 1.0, 1.0, 1.0, 1.0, 1.0, 1.0, 1.0, 1.0, 1.0, 1.0, 1.0, 1.0, 1.0, 1.0, 1.0, 1.0, 1.0, 1.0, 1.0, 1.0, 1.0, 1.0, 1.0, 1.0, 1.0, 1.0, 1.0, 1.0, 1.0, 1.0, 1.0, 1.0, 1.0, 1.0, 1.0, 1.0, 1.0, 1.0, 1.0, 1.0, 1.0, 1.0, 1.0, 1.0, 1.0, 1.0, 1.0, 1.0, 1.0, 1.0, 1.0, 1.0, 1.0, 1.0, 1.0, 1.0, 1.0, 1.0, 1.0, 1.0, 1.0, 1.0, 1.0, 1.0, 1.0, 1.0, 1.0, 1.0, 1.0, 1.0, 1.0, 1.0, 1.0, 1.0, 1.0, 1.0, 1.0, 1.0, 1.0, 1.0, 1.0, 1.0, 1.0, 1.0, 1.0, 1.0, 1.0, 1.0, 1.0, 1.0, 1.0, 1.0, 1.0, 1.0, 1.0, 1.0, 1.0, 1.0, 1.0, 1.0, 1.0, 1.0, 1.0, 1.0, 1.0, 1.0, 1.0, 1.0, 1.0, 1.0, 1.0, 1.0, 1.0, 1.0, 1.0, 1.0, 1.0, 1.0, 1.0, 1.0, 1.0, 1.0, 1.0, 1.0, 1.0, 1.0, 1.0, 1.0, 1.0, 1.0, 1.0, 1.0, 1.0, 1.0, 1.0, 1.0, 1.0, 1.0, 1.0, 1.0, 1.0, 1.0, 1.0, 1.0, 1.0, 1.0, 1.0, 1.0, 1.0, 1.0, 1.0, 1.0, 1.0, 1.0, 1.0, 1.0, 1.0, 1.0, 1.0, 1.0, 1.0, 1.0, 1.0, 1.0, 1.0, 1.0, 1.0, 1.0, 1.0, 1.0, 1.0, 1.0, 1.0, 1.0, 1.0, 1.0, 1.0, 1.0, 1.0, 1.0, 1.0, 1.0, 1.0, 1.0, 1.0, 1.0, 1.0, 1.0, 1.0, 1.0, 1.0, 1.0, 1.0, 1.0, 1.0, 1.0, 1.0, 1.0, 1.0, 1.0, 1.0, 1.0, 1.0, 1.0, 1.0, 1.0, 1.0, 1.0, 1.0, 1.0, 1.0, 1.0, 1.0, 1.0, 1.0, 1.0, 1.0, 1.0, 1.0, 1.0, 1.0, 1.0, 1.0, 1.0, 1.0, 1.0, 1.0, 1.0, 1.0, 1.0, 1.0, 1.0, 1.0, 1.0, 1.0, 1.0, 1.0, 1.0, 1.0, 1.0, 1.0, 1.0, 1.0, 1.0, 1.0, 1.0, 1.0, 1.0, 1.0, 1.0, 1.0, 1.0, 1.0, 1.0, 1.0, 1.0, 1.0, 1.0, 1.0, 1.0, 1.0, 1.0, 1.0, 1.0, 1.0, 1.0, 1.0, 1.0, 1.0, 1.0, 1.0, 1.0, 1.0, 1.0, 1.0, 1.0, 1.0, 1.0, 1.0, 1.0, 1.0, 1.0, 1.0, 1.0, 1.0, 1.0, 1.0, 1.0, 1.0, 1.0, 1.0, 1.0, 1.0, 1.0, 1.0, 1.0, 1.0, 1.0, 1.0, 1.0, 1.0, 1.0, 1.0, 1.0, 1.0, 1.0, 1.0, 1.0, 1.0, 1.0, 1.0, 1.0, 1.0, 1.0, 1.0, 1.0, 1.0, 1.0, 1.0, 1.0, 1.0, 1.0, 1.0, 1.0, 1.0, 1.0, 1.0, 1.0, 1.0, 1.0, 1.0, 1.0, 1.0, 1.0, 1.0, 1.0, 1.0, 1.0, 1.0, 1.0, 1.0, 1.0, 1.0, 1.0, 1.0, 1.0, 1.0, 1.0, 1.0, 1.0, 1.0, 1.0, 1.0, 1.0, 1.0, 1.0, 1.0, 1.0, 1.0, 1.0, 1.0, 1.0, 1.0, 1.0, 1.0, 1.0, 1.0, 1.0, 1.0, 1.0, 1.0, 1.0, 1.0, 1.0, 1.0, 1.0, 1.0, 1.0, 1.0, 1.0, 1.0, 1.0, 1.0, 1.0, 1.0, 1.0, 1.0, 1.0, 1.0, 1.0, 1.0, 1.0, 1.0, 1.0, 1.0, 1.0, 1.0, 1.0, 1.0, 1.0, 1.0, 1.0, 1.0, 1.0, 1.0, 1.0, 1.0, 1.0, 1.0, 1.0, 1.0, 1.0, 1.0, 1.0, 1.0, 1.0, 1.0, 1.0, 1.0, 1.0, 1.0, 1.0, 1.0, 1.0, 1.0, 1.0, 1.0, 1.0, 1.0, 1.0, 1.0, 1.0, 1.0, 1.0, 1.0, 1.0, 1.0, 1.0, 1.0, 1.0, 1.0, 1.0, 1.0, 1.0, 1.0, 1.0, 1.0, 1.0, 1.0, 1.0, 1.0, 1.0, 1.0, 1.0, 1.0, 1.0, 1.0, 1.0, 1.0, 1.0, 1.0, 1.0, 1.0, 1.0, 1.0, 1.0, 1.0, 1.0, 1.0, 1.0, 1.0, 1.0, 1.0, 1.0, 1.0, 1.0, 1.0, 1.0, 1.0, 1.0, 1.0, 1.0, 1.0, 1.0, 1.0, 1.0, 1.0, 1.0, 1.0, 1.0, 1.0, 1.0, 1.0, 1.0, 1.0, 1.0, 1.0, 1.0, 1.0, 1.0, 1.0, 1.0, 1.0, 1.0, 1.0, 1.0, 1.0, 1.0, 1.0, 1.0, 1.0, 1.0, 1.0, 1.0, 1.0, 1.0, 1.0, 1.0, 1.0, 1.0, 1.0, 1.0, 1.0, 1.0, 1.0, 1.0, 1.0, 1.0, 1.0, 1.0, 1.0, 1.0, 1.0, 1.0, 1.0, 1.0, 1.0, 1.0, 1.0, 1.0, 1.0, 1.0, 1.0, 1.0, 1.0, 1.0, 1.0, 1.0, 1.0, 1.0, 1.0, 1.0, 1.0, 1.0, 1.0, 1.0, 1.0, 1.0, 1.0, 1.0, 1.0, 1.0, 1.0, 1.0, 1.0, 1.0, 1.0, 1.0, 1.0, 1.0, 1.0, 1.0, 1.0, 1.0, 1.0, 1.0, 1.0, 1.0, 1.0, 1.0, 1.0, 1.0, 1.0, 1.0, 1.0, 1.0, 1.0, 1.0, 1.0, 1.0, 1.0, 1.0, 1.0, 1.0, 1.0, 1.0, 1.0, 1.0, 1.0, 1.0, 1.0, 1.0, 1.0, 1.0, 1.0, 1.0, 1.0, 1.0, 1.0, 1.0, 1.0, 1.0, 1.0, 1.0, 1.0, 1.0, 1.0, 1.0, 1.0, 1.0, 1.0, 1.0, 1.0, 1.0, 1.0, 1.0, 1.0, 1.0, 1.0, 1.0, 1.0, 1.0, 1.0, 1.0, 1.0, 1.0, 1.0, 1.0, 1.0, 1.0, 1.0, 1.0, 1.0, 1.0, 1.0, 1.0, 1.0, 1.0, 1.0, 1.0, 1.0, 1.0, 1.0, 1.0, 1.0, 1.0, 1.0, 1.0, 1.0, 1.0, 1.0, 1.0, 1.0, 1.0, 1.0, 1.0, 1.0, 1.0, 1.0, 1.0, 1.0, 1.0, 1.0, 1.0, 1.0, 1.0, 1.0, 1.0, 1.0, 1.0, 1.0, 1.0, 1.0, 1.0, 1.0, 1.0, 1.0, 1.0, 1.0, 1.0, 1.0, 1.0, 1.0, 1.0, 1.0, 1.0, 1.0, 1.0, 1.0, 1.0, 1.0, 1.0, 1.0, 1.0, 1.0, 1.0, 1.0, 1.0, 1.0, 1.0, 1.0, 1.0, 1.0, 1.0, 1.0, 1.0, 1.0, 1.0, 1.0, 1.0, 1.0, 1.0, 1.0, 1.0, 1.0, 1.0, 1.0, 1.0, 1.0, 1.0, 1.0, 1.0, 1.0, 1.0, 1.0, 1.0, 1.0, 1.0, 1.0, 1.0, 1.0, 1.0, 1.0, 1.0, 1.0, 1.0, 1.0, 1.0, 1.0, 1.0, 1.0, 1.0, 1.0, 1.0, 1.0, 1.0, 1.0, 1.0, 1.0, 1.0, 1.0, 1.0, 1.0, 1.0, 1.0, 1.0, 1.0, 1.0, 1.0, 1.0, 1.0, 1.0, 1.0, 1.0, 1.0, 1.0, 1.0, 1.0, 1.0, 1.0, 1.0, 1.0, 1.0, 1.0, 1.0, 1.0, 1.0, 1.0, 1.0, 1.0, 1.0, 1.0, 1.0, 1.0, 1.0, 1.0, 1.0, 1.0, 1.0, 1.0, 1.0, 1.0, 1.0, 1.0, 1.0, 1.0, 1.0, 1.0, 1.0, 1.0, 1.0, 1.0, 1.0, 1.0, 1.0, 1.0, 1.0, 1.0, 1.0, 1.0, 1.0, 1.0, 1.0, 1.0, 1.0, 1.0, 1.0, 1.0, 1.0, 1.0, 1.0, 1.0, 1.0, 1.0, 1.0, 1.0, 1.0, 1.0, 1.0, 1.0, 1.0, 1.0, 1.0, 1.0, 1.0, 1.0, 1.0, 1.0, 1.0, 1.0, 1.0, 1.0, 1.0, 1.0, 1.0, 1.0, 1.0, 1.0, 1.0, 1.0, 1.0, 1.0, 1.0, 1.0, 1.0, 1.0, 1.0, 1.0, 1.0, 1.0, 1.0, 1.0, 1.0, 1.0, 1.0, 1.0, 1.0, 1.0, 1.0, 1.0, 1.0, 1.0, 1.0, 1.0, 1.0, 1.0, 1.0, 1.0, 1.0, 1.0, 1.0, 1.0, 1.0, 1.0, 1.0, 1.0, 1.0, 1.0, 1.0, 1.0, 1.0, 1.0, 1.0, 1.0, 1.0, 1.0, 1.0, 1.0, 1.0, 1.0, 1.0, 1.0, 1.0, 1.0, 1.0, 1.0, 1.0, 1.0, 1.0, 1.0, 1.0, 1.0, 1.0, 1.0, 1.0, 1.0, 1.0, 1.0, 1.0, 1.0, 1.0, 1.0, 1.0, 1.0, 1.0, 1.0, 1.0, 1.0, 1.0, 1.0, 1.0, 1.0, 1.0, 1.0, 1.0, 1.0, 1.0, 1.0, 1.0, 1.0, 1.0, 1.0, 1.0, 1.0, 1.0, 1.0, 1.0, 1.0, 1.0, 1.0, 1.0, 1.0, 1.0, 1.0, 1.0, 1.0, 1.0, 1.0, 1.0, 1.0, 1.0, 1.0, 1.0, 1.0, 1.0, 1.0, 1.0, 1.0, 1.0, 1.0, 1.0, 1.0, 1.0, 1.0, 1.0, 1.0, 1.0, 1.0, 1.0, 1.0, 1.0, 1.0, 1.0, 1.0, 1.0, 1.0, 1.0, 1.0, 1.0, 1.0, 1.0, 1.0, 1.0, 1.0, 1.0, 1.0, 1.0, 1.0, 1.0, 1.0, 1.0, 1.0, 1.0, 1.0, 1.0, 1.0, 1.0, 1.0, 1.0, 1.0, 1.0, 1.0, 1.0, 1.0, 1.0, 1.0, 1.0, 1.0, 1.0, 1.0, 1.0, 1.0, 1.0, 1.0, 1.0, 1.0, 1.0, 1.0, 1.0, 1.0, 1.0, 1.0, 1.0, 1.0, 1.0, 1.0, 1.0, 1.0, 1.0, 1.0, 1.0, 1.0, 1.0, 1.0, 1.0, 1.0, 1.0, 1.0, 1.0, 1.0, 1.0, 1.0, 1.0, 1.0, 1.0, 1.0, 1.0, 1.0, 1.0, 1.0, 1.0, 1.0, 1.0, 1.0, 1.0, 1.0, 1.0, 1.0, 1.0, 1.0, 1.0, 1.0, 1.0, 1.0, 1.0, 1.0, 1.0, 1.0, 1.0, 1.0, 1.0, 1.0, 1.0, 1.0, 1.0, 1.0, 1.0, 1.0, 1.0, 1.0, 1.0, 1.0, 1.0, 1.0, 1.0, 1.0, 1.0, 1.0, 1.0, 1.0, 1.0, 1.0, 1.0, 1.0, 1.0, 1.0, 1.0, 1.0, 1.0, 1.0, 1.0, 1.0, 1.0, 1.0, 1.0, 1.0, 1.0, 1.0, 1.0, 1.0, 1.0, 1.0, 1.0, 1.0, 1.0, 1.0, 1.0, 1.0, 1.0, 1.0, 1.0, 1.0, 1.0, 1.0, 1.0, 1.0, 1.0, 1.0, 1.0, 1.0, 1.0, 1.0, 1.0, 1.0, 1.0, 1.0, 1.0, 1.0, 1.0, 1.0, 1.0, 1.0, 1.0, 1.0, 1.0, 1.0, 1.0, 1.0, 1.0, 1.0, 1.0, 1.0, 1.0, 1.0, 1.0, 1.0, 1.0, 1.0, 1.0, 1.0, 1.0, 1.0, 1.0, 1.0, 1.0, 1.0, 1.0, 1.0, 1.0, 1.0, 1.0, 1.0, 1.0, 1.0, 1.0, 1.0, 1.0, 1.0, 1.0, 1.0, 1.0, 1.0, 1.0, 1.0, 1.0, 1.0, 1.0, 1.0, 1.0, 1.0, 1.0, 1.0, 1.0, 1.0, 1.0, 1.0, 1.0, 1.0, 1.0, 1.0, 1.0, 1.0, 1.0, 1.0, 1.0, 1.0, 1.0, 1.0, 1.0, 1.0, 1.0, 1.0, 1.0, 1.0, 1.0, 1.0, 1.0, 1.0, 1.0, 1.0, 1.0, 1.0, 1.0, 1.0, 1.0, 1.0, 1.0, 1.0, 1.0, 1.0, 1.0, 1.0, 1.0, 1.0, 1.0, 1.0, 1.0, 1.0, 1.0, 1.0, 1.0, 1.0, 1.0, 1.0, 1.0, 1.0, 1.0, 1.0, 1.0, 1.0, 1.0, 1.0, 1.0, 1.0, 1.0, 1.0, 1.0, 1.0, 1.0, 1.0, 1.0, 1.0, 1.0, 1.0, 1.0, 1.0, 1.0, 1.0, 1.0, 1.0, 1.0, 1.0, 1.0, 1.0, 1.0, 1.0, 1.0, 1.0, 1.0, 1.0, 1.0, 1.0, 1.0, 1.0, 1.0, 1.0, 1.0, 1.0, 1.0, 1.0, 1.0, 1.0, 1.0, 1.0, 1.0, 1.0, 1.0, 1.0, 1.0, 1.0, 1.0, 1.0, 1.0, 1.0, 1.0, 1.0, 1.0, 1.0, 1.0, 1.0, 1.0, 1.0, 1.0, 1.0, 1.0, 1.0, 1.0, 1.0, 1.0, 1.0, 1.0, 1.0, 1.0, 1.0, 1.0, 1.0, 1.0, 1.0, 1.0, 1.0, 1.0, 1.0, 1.0, 1.0, 1.0, 1.0, 1.0, 1.0, 1.0, 1.0, 1.0, 1.0, 1.0, 1.0, 1.0, 1.0, 1.0, 1.0, 1.0, 1.0, 1.0, 1.0, 1.0, 1.0, 1.0, 1.0, 1.0, 1.0, 1.0, 1.0, 1.0, 1.0, 1.0, 1.0, 1.0, 1.0, 1.0, 1.0, 1.0, 1.0, 1.0, 1.0, 1.0, 1.0, 1.0, 1.0, 1.0, 1.0, 1.0, 1.0, 1.0, 1.0, 1.0, 1.0, 1.0, 1.0, 1.0, 1.0, 1.0, 1.0, 1.0, 1.0, 1.0, 1.0, 1.0, 1.0, 1.0, 1.0, 1.0, 1.0, 1.0, 1.0, 1.0, 1.0, 1.0, 1.0, 1.0, 1.0, 1.0, 1.0, 1.0, 1.0, 1.0, 1.0, 1.0, 1.0, 1.0, 1.0, 1.0, 1.0, 1.0, 1.0, 1.0, 1.0, 1.0, 1.0, 1.0, 1.0, 1.0, 1.0, 1.0, 1.0, 1.0, 1.0, 1.0, 1.0, 1.0, 1.0, 1.0, 1.0, 1.0, 1.0, 1.0, 1.0, 1.0, 1.0, 1.0, 1.0, 1.0, 1.0, 1.0, 1.0, 1.0, 1.0, 1.0, 1.0, 1.0, 1.0, 1.0, 1.0, 1.0, 1.0, 1.0, 1.0, 1.0, 1.0, 1.0, 1.0, 1.0, 1.0, 1.0, 1.0, 1.0, 1.0, 1.0, 1.0, 1.0, 1.0, 1.0, 1.0, 1.0, 1.0, 1.0, 1.0, 1.0, 1.0, 1.0, 1.0, 1.0, 1.0, 1.0, 1.0, 1.0, 1.0, 1.0, 1.0, 1.0, 1.0, 1.0, 1.0, 1.0, 1.0, 1.0, 1.0, 1.0, 1.0, 1.0, 1.0, 1.0, 1.0, 1.0, 1.0, 1.0, 1.0, 1.0, 1.0, 1.0, 1.0, 1.0, 1.0, 1.0, 1.0, 1.0, 1.0, 1.0, 1.0, 1.0, 1.0, 1.0, 1.0, 1.0, 1.0, 1.0, 1.0, 1.0, 1.0, 1.0, 1.0, 1.0, 1.0, 1.0, 1.0, 1.0, 1.0, 1.0, 1.0, 1.0, 1.0, 1.0, 1.0, 1.0, 1.0, 1.0, 1.0, 1.0, 1.0, 1.0, 1.0, 1.0, 1.0, 1.0, 1.0, 1.0, 1.0, 1.0, 1.0, 1.0, 1.0, 1.0, 1.0, 1.0, 1.0, 1.0, 1.0, 1.0, 1.0, 1.0, 1.0, 1.0, 1.0, 1.0, 1.0, 1.0, 1.0, 1.0, 1.0, 1.0, 1.0, 1.0, 1.0, 1.0, 1.0, 1.0, 1.0, 1.0, 1.0, 1.0, 1.0, 1.0, 1.0, 1.0, 1.0, 1.0, 1.0, 1.0, 1.0, 1.0, 1.0, 1.0, 1.0, 1.0, 1.0, 1.0, 1.0, 1.0, 1.0, 1.0, 1.0, 1.0, 1.0, 1.0, 1.0, 1.0, 1.0, 1.0, 1.0, 1.0, 1.0, 1.0, 1.0, 1.0, 1.0, 1.0, 1.0, 1.0, 1.0, 1.0, 1.0, 1.0, 1.0, 1.0, 1.0, 1.0, 1.0, 1.0, 1.0, 1.0, 1.0, 1.0, 1.0, 1.0, 1.0, 1.0, 1.0, 1.0, 1.0, 1.0, 1.0, 1.0, 1.0, 1.0, 1.0, 1.0, 1.0, 1.0, 1.0, 1.0, 1.0, 1.0, 1.0, 1.0, 1.0, 1.0, 1.0, 1.0, 1.0, 1.0, 1.0, 1.0, 1.0, 1.0, 1.0, 1.0, 1.0, 1.0, 1.0, 1.0, 1.0, 1.0, 1.0, 1.0, 1.0, 1.0, 1.0, 1.0, 1.0, 1.0, 1.0, 1.0, 1.0, 1.0, 1.0, 1.0, 1.0, 1.0, 1.0, 1.0, 1.0, 1.0, 1.0, 1.0, 1.0, 1.0, 1.0, 1.0, 1.0, 1.0, 1.0, 1.0, 1.0, 1.0, 1.0, 1.0, 1.0, 1.0, 1.0, 1.0, 1.0, 1.0, 1.0, 1.0, 1.0, 1.0, 1.0, 1.0, 1.0, 1.0, 1.0, 1.0, 1.0, 1.0, 1.0, 1.0, 1.0, 1.0, 1.0, 1.0, 1.0, 1.0, 1.0, 1.0, 1.0, 1.0, 1.0, 1.0, 1.0, 1.0, 1.0, 1.0, 1.0, 1.0, 1.0, 1.0, 1.0, 1.0, 1.0, 1.0, 1.0, 1.0, 1.0, 1.0, 1.0, 1.0, 1.0, 1.0, 1.0, 1.0, 1.0, 1.0, 1.0, 1.0, 1.0, 1.0, 1.0, 1.0, 1.0, 1.0, 1.0, 1.0, 1.0, 1.0, 1.0, 1.0, 1.0, 1.0, 1.0, 1.0, 1.0, 1.0, 1.0, 1.0, 1.0, 1.0, 1.0, 1.0, 1.0, 1.0, 1.0, 1.0, 1.0, 1.0, 1.0, 1.0, 1.0, 1.0, 1.0, 1.0, 1.0, 1.0, 1.0, 1.0, 1.0, 1.0, 1.0, 1.0, 1.0, 1.0, 1.0, 1.0, 1.0, 1.0, 1.0, 1.0, 1.0, 1.0, 1.0, 1.0, 1.0, 1.0, 1.0, 1.0, 1.0, 1.0, 1.0, 1.0, 1.0, 1.0, 1.0, 1.0, 1.0, 1.0, 1.0, 1.0, 1.0, 1.0, 1.0, 1.0, 1.0, 1.0, 1.0, 1.0, 1.0, 1.0, 1.0, 1.0, 1.0, 1.0, 1.0, 1.0, 1.0, 1.0, 1.0, 1.0, 1.0, 1.0, 1.0, 1.0, 1.0, 1.0, 1.0, 1.0, 1.0, 1.0, 1.0, 1.0, 1.0, 1.0, 1.0, 1.0, 1.0, 1.0, 1.0, 1.0, 1.0, 1.0, 1.0, 1.0, 1.0, 1.0, 1.0, 1.0, 1.0, 1.0, 1.0, 1.0, 1.0, 1.0, 1.0, 1.0, 1.0, 1.0, 1.0, 1.0, 1.0, 1.0, 1.0, 1.0, 1.0, 1.0, 1.0, 1.0, 1.0, 1.0, 1.0, 1.0, 1.0, 1.0, 1.0, 1.0, 1.0, 1.0, 1.0, 1.0, 1.0, 1.0, 1.0, 1.0, 1.0, 1.0, 1.0, 1.0, 1.0, 1.0, 1.0, 1.0, 1.0, 1.0, 1.0, 1.0, 1.0, 1.0, 1.0, 1.0, 1.0, 1.0, 1.0, 1.0, 1.0, 1.0, 1.0, 1.0, 1.0, 1.0, 1.0, 1.0, 1.0, 1.0, 1.0, 1.0, 1.0, 1.0, 1.0, 1.0, 1.0, 1.0, 1.0, 1.0, 1.0, 1.0, 1.0, 1.0, 1.0, 1.0, 1.0, 1.0, 1.0, 1.0, 1.0, 1.0, 1.0, 1.0, 1.0, 1.0, 1.0, 1.0, 1.0, 1.0, 1.0, 1.0, 1.0, 1.0, 1.0, 1.0, 1.0, 1.0, 1.0, 1.0, 1.0, 1.0, 1.0, 1.0, 1.0, 1.0, 1.0, 1.0, 1.0, 1.0, 1.0, 1.0, 1.0, 1.0, 1.0, 1.0, 1.0, 1.0, 1.0, 1.0, 1.0, 1.0, 1.0, 1.0, 1.0, 1.0, 1.0, 1.0, 1.0, 1.0, 1.0, 1.0, 1.0, 1.0, 1.0, 1.0, 1.0, 1.0, 1.0, 1.0, 1.0, 1.0, 1.0, 1.0, 1.0, 1.0, 1.0, 1.0, 1.0, 1.0, 1.0, 1.0, 1.0, 1.0, 1.0, 1.0, 1.0, 1.0, 1.0, 1.0, 1.0, 1.0, 1.0, 1.0, 1.0, 1.0, 1.0, 1.0, 1.0, 1.0, 1.0, 1.0, 1.0, 1.0, 1.0, 1.0, 1.0, 1.0, 1.0, 1.0, 1.0, 1.0, 1.0, 1.0, 1.0, 1.0, 1.0, 1.0, 1.0, 1.0, 1.0, 1.0, 1.0, 1.0, 1.0, 1.0, 1.0, 1.0, 1.0, 1.0, 1.0, 1.0, 1.0, 1.0, 1.0, 1.0, 1.0, 1.0, 1.0, 1.0, 1.0, 1.0, 1.0, 1.0, 1.0, 1.0, 1.0, 1.0, 1.0, 1.0, 1.0, 1.0, 1.0, 1.0, 1.0, 1.0, 1.0, 1.0, 1.0, 1.0, 1.0, 1.0, 1.0, 1.0, 1.0, 1.0, 1.0, 1.0, 1.0, 1.0, 1.0, 1.0, 1.0, 1.0, 1.0, 1.0, 1.0, 1.0, 1.0, 1.0, 1.0, 1.0, 1.0, 1.0, 1.0, 1.0, 1.0, 1.0, 1.0, 1.0, 1.0, 1.0, 1.0, 1.0, 1.0, 1.0, 1.0, 1.0, 1.0, 1.0, 1.0, 1.0, 1.0, 1.0, 1.0, 1.0, 1.0, 1.0, 1.0, 1.0, 1.0, 1.0, 1.0, 1.0, 1.0, 1.0, 1.0, 1.0, 1.0, 1.0, 1.0, 1.0, 1.0, 1.0, 1.0, 1.0, 1.0, 1.0, 1.0, 1.0, 1.0, 1.0, 1.0, 1.0, 1.0, 1.0, 1.0, 1.0, 1.0, 1.0, 1.0, 1.0, 1.0, 1.0, 1.0, 1.0, 1.0, 1.0, 1.0, 1.0, 1.0, 1.0, 1.0, 1.0, 1.0, 1.0, 1.0, 1.0, 1.0, 1.0, 1.0, 1.0, 1.0, 1.0, 1.0, 1.0, 1.0, 1.0, 1.0, 1.0, 1.0, 1.0, 1.0, 1.0, 1.0, 1.0, 1.0, 1.0, 1.0, 1.0, 1.0, 1.0, 1.0, 1.0, 1.0, 1.0, 1.0, 1.0, 1.0, 1.0, 1.0, 1.0, 1.0, 1.0, 1.0, 1.0, 1.0, 1.0, 1.0, 1.0, 1.0, 1.0, 1.0, 1.0, 1.0, 1.0, 1.0, 1.0, 1.0, 1.0, 1.0, 1.0, 1.0, 1.0, 1.0, 1.0, 1.0, 1.0, 1.0, 1.0, 1.0, 1.0, 1.0, 1.0, 1.0, 1.0, 1.0, 1.0, 1.0, 1.0, 1.0, 1.0, 1.0, 1.0, 1.0, 1.0, 1.0, 1.0, 1.0, 1.0, 1.0, 1.0, 1.0, 1.0, 1.0, 1.0, 1.0, 1.0, 1.0, 1.0, 1.0, 1.0, 1.0, 1.0, 1.0, 1.0, 1.0, 1.0, 1.0, 1.0, 1.0, 1.0, 1.0, 1.0, 1.0, 1.0, 1.0, 1.0, 1.0, 1.0, 1.0, 1.0, 1.0, 1.0, 1.0, 1.0, 1.0, 1.0, 1.0, 1.0, 1.0, 1.0, 1.0, 1.0, 1.0, 1.0, 1.0, 1.0, 1.0, 1.0, 1.0, 1.0, 1.0, 1.0, 1.0, 1.0, 1.0, 1.0, 1.0, 1.0, 1.0, 1.0, 1.0, 1.0, 1.0, 1.0, 1.0, 1.0, 1.0, 1.0, 1.0, 1.0, 1.0, 1.0, 1.0, 1.0, 1.0, 1.0, 1.0, 1.0, 1.0, 1.0, 1.0, 1.0, 1.0, 1.0, 1.0, 1.0, 1.0, 1.0, 1.0, 1.0, 1.0, 1.0, 1.0, 1.0, 1.0, 1.0, 1.0, 1.0, 1.0, 1.0, 1.0, 1.0, 1.0, 1.0, 1.0, 1.0, 1.0, 1.0, 1.0, 1.0, 1.0, 1.0, 1.0, 1.0, 1.0, 1.0, 1.0, 1.0, 1.0, 1.0, 1.0, 1.0, 1.0, 1.0, 1.0, 1.0, 1.0, 1.0, 1.0, 1.0, 1.0, 1.0, 1.0, 1.0, 1.0, 1.0, 1.0, 1.0, 1.0, 1.0, 1.0, 1.0, 1.0, 1.0, 1.0, 1.0, 1.0, 1.0, 1.0, 1.0, 1.0, 1.0, 1.0, 1.0, 1.0, 1.0, 1.0, 1.0, 1.0, 1.0, 1.0, 1.0, 1.0, 1.0, 1.0, 1.0, 1.0, 1.0, 1.0, 1.0, 1.0, 1.0, 1.0, 1.0, 1.0, 1.0, 1.0, 1.0, 1.0, 1.0, 1.0, 1.0, 1.0, 1.0, 1.0, 1.0, 1.0, 1.0, 1.0, 1.0, 1.0, 1.0, 1.0, 1.0, 1.0, 1.0, 1.0, 1.0, 1.0, 1.0, 1.0, 1.0, 1.0, 1.0, 1.0, 1.0, 1.0, 1.0, 1.0, 1.0, 1.0, 1.0, 1.0, 1.0, 1.0, 1.0, 1.0, 1.0, 1.0, 1.0, 1.0, 1.0, 1.0, 1.0, 1.0, 1.0, 1.0, 1.0, 1.0, 1.0, 1.0, 1.0, 1.0, 1.0, 1.0, 1.0, 1.0, 1.0, 1.0, 1.0, 1.0, 1.0, 1.0, 1.0, 1.0, 1.0, 1.0, 1.0, 1.0, 1.0, 1.0, 1.0, 1.0, 1.0, 1.0, 1.0, 1.0, 1.0, 1.0, 1.0, 1.0, 1.0, 1.0, 1.0, 1.0, 1.0, 1.0, 1.0, 1.0, 1.0, 1.0, 1.0, 1.0, 1.0, 1.0, 1.0, 1.0, 1.0, 1.0, 1.0, 1.0, 1.0, 1.0, 1.0, 1.0, 1.0, 1.0, 1.0, 1.0, 1.0, 1.0, 1.0, 1.0, 1.0, 1.0, 1.0, 1.0, 1.0, 1.0, 1.0, 1.0, 1.0, 1.0, 1.0, 1.0, 1.0, 1.0, 1.0, 1.0, 1.0, 1.0, 1.0, 1.0, 1.0, 1.0, 1.0, 1.0, 1.0, 1.0, 1.0, 1.0, 1.0, 1.0, 1.0, 1.0, 1.0, 1.0, 1.0, 1.0, 1.0, 1.0, 1.0, 1.0, 1.0, 1.0, 1.0, 1.0, 1.0, 1.0, 1.0, 1.0, 1.0, 1.0, 1.0, 1.0, 1.0, 1.0, 1.0, 1.0, 1.0, 1.0, 1.0, 1.0, 1.0, 1.0, 1.0, 1.0, 1.0, 1.0, 1.0, 1.0, 1.0, 1.0, 1.0, 1.0, 1.0, 1.0, 1.0, 1.0, 1.0, 1.0, 1.0, 1.0, 1.0, 1.0, 1.0, 1.0, 1.0, 1.0, 1.0, 1.0, 1.0, 1.0, 1.0, 1.0, 1.0, 1.0, 1.0, 1.0, 1.0, 1.0, 1.0, 1.0, 1.0, 1.0, 1.0, 1.0, 1.0, 1.0, 1.0, 1.0, 1.0, 1.0, 1.0, 1.0, 1.0, 1.0, 1.0, 1.0, 1.0, 1.0, 1.0, 1.0, 1.0, 1.0, 1.0, 1.0, 1.0, 1.0, 1.0, 1.0, 1.0, 1.0, 1.0])
me_simplerrig.materials.append(mat_npcs)
me_simplerrig.use_remesh_preserve_volume = False
me_simplerrig.use_remesh_preserve_attributes = False
me_simplerrig.use_mirror_x = True
me_simplerrig.auto_texspace = False
me_simplerrig.update()
arm_simplerrig = bpy.data.armatures.new('simplerrig')  # bones are not reproduced

# ---- objects
ob_femalenpc13 = bpy.data.objects.new('femalenpc13', me_simplerrig)
ob_simplerrig = bpy.data.objects.new('simplerrig', arm_simplerrig)

# ---- transforms, parenting, visibility, modifiers, constraints
ob_femalenpc13.parent = ob_simplerrig
ob_femalenpc13.location = (0.0, 0.0, 0.0)
ob_femalenpc13.lineart.crease_threshold = 0.0
ob_femalenpc13.use_mesh_mirror_x = True
_vg = ob_femalenpc13.vertex_groups.new(name='head')
for _i, _w in zip([0, 1, 2, 3, 4, 5, 7, 33, 44, 46, 47, 48, 49, 50, 51, 52, 53, 54, 55, 56, 57, 58, 59, 61, 87, 98, 100, 101, 102, 103, 104, 105, 106, 107, 108, 109, 110, 111, 112, 113, 114, 118, 119, 120, 121, 122, 123, 124, 125, 126, 127, 128, 129, 130], [1.0, 1.0, 1.0, 0.1944, 0.9847, 1.0, 0.0, 0.003975, 1.0, 1.0, 1.0, 1.0, 1.0, 1.0, 1.0, 1.0, 0.7406, 1.0, 1.0, 1.0, 0.1944, 0.9847, 1.0, 0.0, 0.003975, 1.0, 1.0, 1.0, 1.0, 1.0, 1.0, 1.0, 0.0, 1.0, 1.0, 1.0, 1.0, 0.9564, 0.0, 0.0, 1.0, 1.0, 1.0, 1.0, 1.0, 1.0, 1.0, 1.0, 0.7406, 0.8004, 0.7685, 0.0, 1.0, 1.0]): _vg.add([_i], _w, 'REPLACE')
_vg = ob_femalenpc13.vertex_groups.new(name='upperribcage')
for _i, _w in zip([0, 3, 7, 8, 12, 29, 33, 44, 54, 57, 61, 62, 66, 83, 87, 98, 107, 110, 112, 113, 123, 126], [0.0, 0.1862, 1.0, 1.0, 1.0, 0.0, 0.5, 0.0, 0.0, 0.1862, 1.0, 1.0, 1.0, 0.0, 0.5, 0.0, 0.0, 0.0, 0.9847, 1.0, 0.0, 0.0]): _vg.add([_i], _w, 'REPLACE')
_vg = ob_femalenpc13.vertex_groups.new(name='shoulderRight')
for _i, _w in zip([3, 7, 8, 12, 29], [1.0, 0.0, 1.0, 0.0, 1.0]): _vg.add([_i], _w, 'REPLACE')
_vg = ob_femalenpc13.vertex_groups.new(name='shoulderLeft')
for _i, _w in zip([57, 61, 62, 66, 83], [1.0, 0.0, 1.0, 0.0, 1.0]): _vg.add([_i], _w, 'REPLACE')
_vg = ob_femalenpc13.vertex_groups.new(name='upperarmRight')
for _i, _w in zip([3, 7, 8, 26, 27, 28, 29, 33], [0.0, 1.0, 0.0, 1.0, 1.0, 1.0, 1.0, 1.0]): _vg.add([_i], _w, 'REPLACE')
_vg = ob_femalenpc13.vertex_groups.new(name='upperarmLeft')
for _i, _w in zip([57, 61, 62, 80, 81, 82, 83, 87], [0.0, 1.0, 0.0, 1.0, 1.0, 1.0, 1.0, 1.0]): _vg.add([_i], _w, 'REPLACE')
_vg = ob_femalenpc13.vertex_groups.new(name='lowerarmRight')
for _i, _w in zip([26, 27, 28, 30, 31, 32, 33], [0.9978, 1.0, 0.1209, 1.0, 1.0, 1.0, 0.0]): _vg.add([_i], _w, 'REPLACE')
_vg = ob_femalenpc13.vertex_groups.new(name='lowerarmLeft')
for _i, _w in zip([80, 81, 82, 84, 85, 86, 87], [0.9978, 1.0, 0.1209, 1.0, 1.0, 1.0, 0.0]): _vg.add([_i], _w, 'REPLACE')
_vg = ob_femalenpc13.vertex_groups.new(name='palmRight')
for _i, _w in zip([27, 30, 31, 32, 34, 35, 36], [0.0, 0.9981, 0.9966, 1.0, 1.0, 1.0, 0.9971]): _vg.add([_i], _w, 'REPLACE')
_vg = ob_femalenpc13.vertex_groups.new(name='palmLeft')
for _i, _w in zip([81, 84, 85, 86, 88, 89, 90], [0.0, 0.9981, 0.9966, 1.0, 1.0, 1.0, 0.9971]): _vg.add([_i], _w, 'REPLACE')
_vg = ob_femalenpc13.vertex_groups.new(name='thumbbaseRight')
for _i, _w in zip([35, 36, 41, 43], [0.1163, 0.9795, 1.0, 1.0]): _vg.add([_i], _w, 'REPLACE')
_vg = ob_femalenpc13.vertex_groups.new(name='thumbbaseLeft')
for _i, _w in zip([89, 90, 95, 97], [0.1163, 0.9795, 1.0, 1.0]): _vg.add([_i], _w, 'REPLACE')
_vg = ob_femalenpc13.vertex_groups.new(name='thumbRight')
for _i, _w in zip([36, 41, 42, 43], [1.0, 1.0, 1.0, 1.0]): _vg.add([_i], _w, 'REPLACE')
_vg = ob_femalenpc13.vertex_groups.new(name='thumbLeft')
for _i, _w in zip([90, 95, 96, 97], [1.0, 1.0, 1.0, 1.0]): _vg.add([_i], _w, 'REPLACE')
_vg = ob_femalenpc13.vertex_groups.new(name='fingerbaseRight')
for _i, _w in zip([34, 35, 36, 37, 38, 39], [1.0, 1.0, 0.9995, 1.0, 0.9989, 0.9859]): _vg.add([_i], _w, 'REPLACE')
_vg = ob_femalenpc13.vertex_groups.new(name='fingerbaseLeft')
for _i, _w in zip([88, 89, 90, 91, 92, 93], [1.0, 1.0, 0.9995, 1.0, 0.9989, 0.9859]): _vg.add([_i], _w, 'REPLACE')
_vg = ob_femalenpc13.vertex_groups.new(name='fingertipsRight')
for _i, _w in zip([37, 38, 39, 40], [1.0, 1.0, 1.0, 1.0]): _vg.add([_i], _w, 'REPLACE')
_vg = ob_femalenpc13.vertex_groups.new(name='fingertipsLeft')
for _i, _w in zip([91, 92, 93, 94], [1.0, 1.0, 1.0, 1.0]): _vg.add([_i], _w, 'REPLACE')
_vg = ob_femalenpc13.vertex_groups.new(name='lowerribcage')
for _i, _w in zip([3, 7, 8, 11, 12, 26, 29, 33, 52, 53, 57, 61, 62, 65, 66, 80, 83, 87, 106, 112, 113, 117, 122, 123, 124, 125, 126, 127, 128], [1.0, 1.0, 1.0, 1.0, 1.0, 0.0, 0.0, 0.0, 1.0, 1.0, 1.0, 1.0, 1.0, 1.0, 1.0, 0.0, 0.0, 0.0, 1.0, 1.0, 1.0, 0.5227, 1.0, 1.0, 1.0, 1.0, 1.0, 1.0, 1.0]): _vg.add([_i], _w, 'REPLACE')
_vg = ob_femalenpc13.vertex_groups.new(name='lowerback')
for _i, _w in zip([6, 9, 10, 11, 13, 14, 17, 60, 63, 64, 65, 67, 68, 71, 106, 115, 116, 117], [1.0, 1.0, 0.03848, 1.0, 0.5037, 0.0, 0.1242, 1.0, 1.0, 0.03848, 1.0, 0.5037, 0.0, 0.1242, 1.0, 1.0, 1.0, 1.0]): _vg.add([_i], _w, 'REPLACE')
_vg = ob_femalenpc13.vertex_groups.new(name='thighLeft')
for _i, _w in zip([9, 10, 14, 16, 60, 63, 64, 67, 68, 69, 70, 71, 72, 75, 76, 77, 78, 79, 99, 115, 116], [0.0, 0.0, 0.0, 0.0, 1.0, 0.4373, 1.0, 0.03447, 1.0, 1.0, 1.0, 1.0, 0.0, 0.0, 0.0, 0.0, 0.0, 0.0, 0.04113, 1.0, 0.1871]): _vg.add([_i], _w, 'REPLACE')
_vg = ob_femalenpc13.vertex_groups.new(name='thighRight')
for _i, _w in zip([6, 9, 10, 13, 14, 15, 16, 17, 18, 21, 22, 23, 24, 25, 45, 63, 64, 68, 70, 115, 116], [1.0, 0.4373, 1.0, 0.03447, 1.0, 1.0, 1.0, 1.0, 0.0, 0.0, 0.0, 0.0, 0.0, 0.0, 0.04113, 0.0, 0.0, 0.0, 0.0, 1.0, 0.1871]): _vg.add([_i], _w, 'REPLACE')
_vg = ob_femalenpc13.vertex_groups.new(name='shinRight')
for _i, _w in zip([6, 14, 15, 16, 17, 18, 19, 20, 21, 22, 23, 24, 25, 45, 68], [0.0, 1.0, 0.5105, 1.0, 1.0, 1.0, 0.4318, 1.0, 0.401, 0.0, 0.0, 0.0, 0.0, 0.9661, 0.0]): _vg.add([_i], _w, 'REPLACE')
_vg = ob_femalenpc13.vertex_groups.new(name='shinLeft')
for _i, _w in zip([14, 60, 68, 69, 70, 71, 72, 73, 74, 75, 76, 77, 78, 79, 99], [0.0, 0.0, 1.0, 0.5105, 1.0, 1.0, 1.0, 0.4318, 1.0, 0.401, 0.0, 0.0, 0.0, 0.0, 0.9661]): _vg.add([_i], _w, 'REPLACE')
_vg = ob_femalenpc13.vertex_groups.new(name='tarsalRight')
_vg.add([22, 23, 24, 25], 1.0, 'REPLACE')
_vg = ob_femalenpc13.vertex_groups.new(name='tarsalLeft')
_vg.add([76, 77, 78, 79], 1.0, 'REPLACE')
_vg = ob_femalenpc13.vertex_groups.new(name='toesRight')
_vg.add([23, 24, 25], 1.0, 'REPLACE')
_vg = ob_femalenpc13.vertex_groups.new(name='toesLeft')
_vg.add([77, 78, 79], 1.0, 'REPLACE')
_vg = ob_femalenpc13.vertex_groups.new(name='toeRight')
_vg.add([18, 19, 20, 21, 22, 23, 24, 25], 1.0, 'REPLACE')
_vg = ob_femalenpc13.vertex_groups.new(name='footRight')
for _i, _w in zip([16, 18, 19, 20, 21, 22, 25, 45], [0.0, 1.0, 1.0, 1.0, 1.0, 1.0, 1.0, 0.0]): _vg.add([_i], _w, 'REPLACE')
_vg = ob_femalenpc13.vertex_groups.new(name='toeLeft')
_vg.add([72, 73, 74, 75, 76, 77, 78, 79], 1.0, 'REPLACE')
_vg = ob_femalenpc13.vertex_groups.new(name='footLeft')
for _i, _w in zip([70, 72, 73, 74, 75, 76, 79, 99], [0.0, 1.0, 1.0, 1.0, 1.0, 1.0, 1.0, 0.0]): _vg.add([_i], _w, 'REPLACE')
_m = ob_femalenpc13.modifiers.new('Armature', 'ARMATURE')
_m.object = ob_simplerrig
ob_simplerrig.location = (0.0, 0.0, 0.0)
ob_simplerrig.show_in_front = True
ob_simplerrig.lineart.crease_threshold = 0.0

# ---- collection membership
col_collection_1.objects.link(ob_femalenpc13)
col_collection_2.objects.link(ob_simplerrig)

# ---- scene / render settings (as saved in the file)
scene.frame_start = 1; scene.frame_end = 1200; scene.frame_set(0)
scene.render.engine = 'BLENDER_EEVEE_NEXT'
scene.render.image_settings.color_mode = 'RGB'
scene.render.image_settings.compression = 100
scene.render.resolution_x = 1080
scene.render.resolution_y = 1920
scene.render.resolution_percentage = 20
scene.render.fps = 60
scene.render.dither_intensity = 0.0
scene.cycles.use_denoising = False
scene.cycles.samples = 10
scene.cycles.sampling_pattern = 'TABULATED_SOBOL'
scene.cycles.light_sampling_threshold = 0.0
scene.cycles.use_adaptive_sampling = False
scene.cycles.use_light_tree = False
scene.cycles.blur_glossy = 0.0
scene.cycles.volume_bounces = 1
scene.cycles.pixel_filter_type = 'GAUSSIAN'
scene.cycles.sample_clamp_indirect = 0.0
scene.view_settings.view_transform = 'Standard'
bpy.context.view_layer.update()

# ---- added for rendering (the .blend has no active camera): camera
cam_auto = bpy.data.cameras.new('AutoCamera')
cam_auto.lens = 50.0
cam_auto.sensor_width = 36.0
cam_auto.clip_end = 1000.0
ob_auto_camera = bpy.data.objects.new('AutoCamera', cam_auto)
scene.collection.objects.link(ob_auto_camera)
ob_auto_camera.location = (1.91844, -2.48864, 2.50002)
ob_auto_camera.rotation_euler = (1.09748, -7.21219e-08, 0.694738)
scene.camera = ob_auto_camera
bpy.context.view_layer.update()
